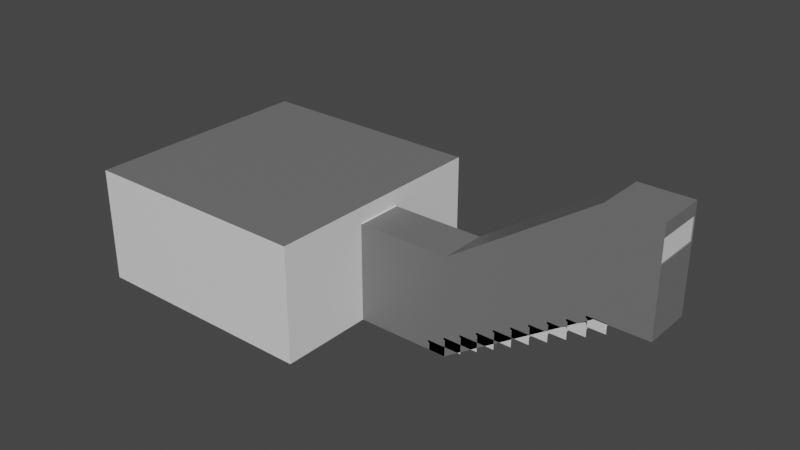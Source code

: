 # Source: Room.blend  (saved by Blender 2.92.15; exported with 4.5.12 LTS)
import bpy
from mathutils import Matrix  # noqa: F401  (used for matrix-valued properties, if any)

bpy.ops.wm.read_factory_settings(use_empty=True)
scene = bpy.context.scene
scene.name = 'Scene'

# ---- collections
col_collection = bpy.data.collections.new('Collection'); scene.collection.children.link(col_collection)

# ---- materials (node trees are filled in below, after node groups)
mat_wall = bpy.data.materials.new('Wall')
mat_wall.alpha_threshold = 0.0
mat_wall.use_transparent_shadow = False
mat_wall.line_color = (0.0, 0.0, 0.0, 1.0)
mat_floor = bpy.data.materials.new('Floor')
mat_floor.use_transparent_shadow = False
mat_ceiling = bpy.data.materials.new('Ceiling')
mat_ceiling.use_transparent_shadow = False
mat_window = bpy.data.materials.new('Window')
mat_window.use_transparent_shadow = False
mat_door_material = bpy.data.materials.new('Door_material')
mat_door_material.use_transparent_shadow = False
mat_handle_material = bpy.data.materials.new('Handle_material')
mat_handle_material.use_transparent_shadow = False
mat_handle_material.diffuse_color = (0.578, 0.555, 0.736, 1.0)
mat_stairs_material = bpy.data.materials.new('Stairs_material')
mat_stairs_material.use_transparent_shadow = False

# ---- material node trees
mat_wall.use_nodes = True; mat_wall.node_tree.nodes.clear()
_N = mat_wall.node_tree.nodes; _L = mat_wall.node_tree.links
n0 = _N.new('ShaderNodeOutputMaterial'); n0.name = 'Material Output'; n0.location = (300, 300)
n1 = _N.new('ShaderNodeBsdfPrincipled'); n1.name = 'Principled BSDF'; n1.location = (10, 300)
n1.distribution = 'GGX'
n1.subsurface_method = 'BURLEY'
n1.inputs[2].default_value = 0.4
n1.inputs[3].default_value = 1.45
n1.inputs[27].default_value = (0.0, 0.0, 0.0, 1.0)
n1.inputs[28].default_value = 1.0
_L.new(n1.outputs[0], n0.inputs[0])
n0.is_active_output = True
mat_floor.use_nodes = True; mat_floor.node_tree.nodes.clear()
_N = mat_floor.node_tree.nodes; _L = mat_floor.node_tree.links
n0 = _N.new('ShaderNodeBsdfPrincipled'); n0.name = 'Principled BSDF'; n0.location = (10, 300)
n0.distribution = 'GGX'
n0.subsurface_method = 'BURLEY'
n0.inputs[0].default_value = (0.1571, 0.03975, 0.01571, 1.0)
n0.inputs[3].default_value = 1.45
n0.inputs[27].default_value = (0.0, 0.0, 0.0, 1.0)
n0.inputs[28].default_value = 1.0
n1 = _N.new('ShaderNodeOutputMaterial'); n1.name = 'Material Output'; n1.location = (300, 300)
_L.new(n0.outputs[0], n1.inputs[0])
n1.is_active_output = True
mat_ceiling.use_nodes = True; mat_ceiling.node_tree.nodes.clear()
_N = mat_ceiling.node_tree.nodes; _L = mat_ceiling.node_tree.links
n0 = _N.new('ShaderNodeBsdfPrincipled'); n0.name = 'Principled BSDF'; n0.location = (10, 300)
n0.distribution = 'GGX'
n0.subsurface_method = 'BURLEY'
n0.inputs[0].default_value = (0.1697, 0.1697, 0.1697, 1.0)
n0.inputs[3].default_value = 1.45
n0.inputs[27].default_value = (0.0, 0.0, 0.0, 1.0)
n0.inputs[28].default_value = 1.0
n1 = _N.new('ShaderNodeOutputMaterial'); n1.name = 'Material Output'; n1.location = (300, 300)
_L.new(n0.outputs[0], n1.inputs[0])
n1.is_active_output = True
mat_window.use_nodes = True; mat_window.node_tree.nodes.clear()
_N = mat_window.node_tree.nodes; _L = mat_window.node_tree.links
n0 = _N.new('ShaderNodeBsdfPrincipled'); n0.name = 'Principled BSDF'; n0.location = (10, 300)
n0.distribution = 'GGX'
n0.subsurface_method = 'BURLEY'
n0.inputs[3].default_value = 1.45
n0.inputs[27].default_value = (0.0, 0.0, 0.0, 1.0)
n0.inputs[28].default_value = 1.0
n1 = _N.new('ShaderNodeOutputMaterial'); n1.name = 'Material Output'; n1.location = (300, 300)
_L.new(n0.outputs[0], n1.inputs[0])
n1.is_active_output = True
mat_door_material.use_nodes = True; mat_door_material.node_tree.nodes.clear()
_N = mat_door_material.node_tree.nodes; _L = mat_door_material.node_tree.links
n0 = _N.new('ShaderNodeBsdfPrincipled'); n0.name = 'Principled BSDF'; n0.location = (10, 300)
n0.distribution = 'GGX'
n0.subsurface_method = 'BURLEY'
n0.inputs[3].default_value = 1.45
n0.inputs[27].default_value = (0.0, 0.0, 0.0, 1.0)
n0.inputs[28].default_value = 1.0
n1 = _N.new('ShaderNodeOutputMaterial'); n1.name = 'Material Output'; n1.location = (1100, 160)
n2 = _N.new('ShaderNodeBsdfDiffuse'); n2.name = 'Diffuse BSDF'; n2.location = (200, 320)
n3 = _N.new('ShaderNodeBsdfAnisotropic'); n3.name = 'Glossy_0'; n3.location = (200, 0)
n3.distribution = 'GGX'
n4 = _N.new('ShaderNodeMixShader'); n4.name = 'Mix_0'; n4.location = (500, 160)
n4.inputs[0].default_value = 0.1
_L.new(n2.outputs[0], n4.inputs[1])
_L.new(n3.outputs[0], n4.inputs[2])
_L.new(n4.outputs[0], n1.inputs[0])
n1.is_active_output = True
mat_handle_material.use_nodes = True; mat_handle_material.node_tree.nodes.clear()
_N = mat_handle_material.node_tree.nodes; _L = mat_handle_material.node_tree.links
n0 = _N.new('ShaderNodeBsdfPrincipled'); n0.name = 'Principled BSDF'; n0.location = (10, 300)
n0.distribution = 'GGX'
n0.subsurface_method = 'BURLEY'
n0.inputs[3].default_value = 1.45
n0.inputs[27].default_value = (0.0, 0.0, 0.0, 1.0)
n0.inputs[28].default_value = 1.0
n1 = _N.new('ShaderNodeBsdfAnisotropic'); n1.name = 'Glossy_0'; n1.location = (700, 160)
n1.distribution = 'GGX'
n1.inputs[1].default_value = 0.2
_L.new(n1.outputs[0], n1.inputs[0])
mat_stairs_material.use_nodes = True; mat_stairs_material.node_tree.nodes.clear()
_N = mat_stairs_material.node_tree.nodes; _L = mat_stairs_material.node_tree.links
n0 = _N.new('ShaderNodeBsdfPrincipled'); n0.name = 'Principled BSDF'; n0.location = (10, 300)
n0.distribution = 'GGX'
n0.subsurface_method = 'BURLEY'
n0.inputs[3].default_value = 1.45
n0.inputs[27].default_value = (0.0, 0.0, 0.0, 1.0)
n0.inputs[28].default_value = 1.0
n1 = _N.new('ShaderNodeOutputMaterial'); n1.name = 'Material Output'; n1.location = (1100, 160)
n2 = _N.new('ShaderNodeBsdfDiffuse'); n2.name = 'Diffuse BSDF'; n2.location = (200, 320)
n3 = _N.new('ShaderNodeBsdfAnisotropic'); n3.name = 'Glossy_0'; n3.location = (200, 0)
n3.distribution = 'GGX'
n4 = _N.new('ShaderNodeMixShader'); n4.name = 'Mix_0'; n4.location = (500, 160)
n4.inputs[0].default_value = 0.1
_L.new(n2.outputs[0], n4.inputs[1])
_L.new(n3.outputs[0], n4.inputs[2])
_L.new(n4.outputs[0], n1.inputs[0])
n1.is_active_output = True

# ---- world
world_world = bpy.data.worlds.new('World'); scene.world = world_world
world_world.use_nodes = True; world_world.node_tree.nodes.clear()
_N = world_world.node_tree.nodes; _L = world_world.node_tree.links
n0 = _N.new('ShaderNodeOutputWorld'); n0.name = 'World Output'; n0.location = (300, 300)
n1 = _N.new('ShaderNodeBackground'); n1.name = 'Background'; n1.location = (10, 300)
n1.inputs[0].default_value = (0.05088, 0.05088, 0.05088, 1.0)
_L.new(n1.outputs[0], n0.inputs[0])
n0.is_active_output = True
world_world.color = (0.05088, 0.05088, 0.05088)
world_world.use_sun_shadow = False
world_world.sun_shadow_jitter_overblur = 0.0

# ---- meshes
me_cube = bpy.data.meshes.new('Cube')
me_cube.from_pydata([(2.5, 2.5, 2.441), (2.5, 2.5, 0.0028), (2.5, -2.5, 2.441), (2.5, -2.5, 0.0028), (-2.5, 2.5, 2.441), (-2.5, 2.5, 0.0028), (-2.5, -2.5, 2.441), (-2.5, -2.5, 0.0028), (-2.5, 0.625, 0.0028), (-2.5, -0.625, 0.0028), (2.5, 0.5, 2.441), (2.5, -0.5, 2.441), (-2.5, -0.625, 2.441), (-2.5, 0.625, 2.441), (2.5, -0.5, 0.0028), (2.5, 0.5, 0.0028), (2.5, 2.5, 2.096), (-2.5, -2.5, 2.096), (2.5, -2.5, 2.096), (-2.5, 2.5, 2.096), (2.5, 0.5, 2.096), (2.5, -0.5, 2.096), (-2.5, -0.625, 2.096), (-2.5, 0.625, 2.096), (4.5, -0.5, 0.0028), (4.5, 0.5, 0.0028), (4.5, 0.5, 2.096), (4.5, -0.5, 2.096), (7.5, -0.5, 2.003), (7.5, 0.5, 2.003), (7.5, 0.5, 4.096), (7.5, -0.5, 4.096), (8.5, -0.5, 2.003), (8.5, 0.5, 2.003), (8.5, 0.5, 4.096), (8.5, -0.5, 4.096), (8.5, 0.5, 3.835), (8.5, -0.5, 3.835), (8.5, 0.5, 3.377), (8.5, -0.5, 3.377), (8.55, -0.5, 2.003), (8.55, 0.5, 2.003), (8.55, 0.5, 3.835), (8.55, 0.5, 4.096), (8.55, -0.5, 3.835), (8.55, -0.5, 4.096), (8.55, 0.5, 3.377), (8.55, -0.5, 3.377), (8.525, 0.5, 2.003), (8.525, 0.5, 3.377), (8.525, -0.5, 2.003), (8.525, -0.5, 3.377), (8.525, -0.5, 3.835), (8.525, 0.5, 3.835), (8.525, 0.5, 4.096), (8.525, -0.5, 4.096)], [], [(11, 2, 6, 12), (18, 17, 6, 2), (23, 19, 4, 13), (9, 7, 3, 14), (21, 18, 2, 11), (19, 16, 0, 4), (16, 20, 10, 0), (20, 21, 11, 10), (5, 8, 15, 1), (8, 9, 14, 15), (17, 22, 12, 6), (22, 23, 13, 12), (0, 10, 13, 4), (10, 11, 12, 13), (9, 8, 23, 22), (7, 9, 22, 17), (21, 20, 26, 27), (1, 15, 20, 16), (5, 1, 16, 19), (14, 3, 18, 21), (8, 5, 19, 23), (3, 7, 17, 18), (24, 27, 31, 28), (20, 15, 25, 26), (15, 14, 24, 25), (14, 21, 27, 24), (35, 37, 39), (25, 24, 28, 29), (27, 26, 30, 31), (26, 25, 29, 30), (54, 53, 42, 43), (29, 28, 32, 33), (31, 30, 34, 35), (35, 39, 32, 28, 31), (29, 33, 38, 36, 34, 30), (53, 42, 44, 52), (42, 44, 45, 43), (41, 40, 47, 46), (49, 48, 41, 46), (52, 55, 45, 44), (48, 50, 40, 41), (51, 47, 46, 49), (50, 51, 47, 40), (55, 54, 43, 45), (32, 39, 51, 50), (39, 51, 49, 38), (33, 32, 50, 48), (38, 33, 48, 49), (35, 34, 54, 55), (37, 35, 55, 52), (36, 53, 52, 37), (34, 36, 53, 54), (53, 49, 51, 52), (38, 49, 53, 36), (39, 37, 52, 51), (39, 38, 33, 32), (37, 35, 34, 36), (51, 52, 44, 47), (42, 53, 49, 46)])
me_cube.polygons.foreach_set('material_index', [2, 0, 0, 1, 0, 0, 0, 0, 1, 1, 0, 0, 2, 2, 0, 0, 2, 0, 0, 0, 0, 0, 2, 2, 2, 2, 2, 2, 2, 2, 2, 2, 2, 2, 2, 2, 2, 2, 2, 2, 2, 2, 2, 2, 2, 2, 2, 2, 2, 2, 2, 2, 3, 2, 2, 2, 2, 2, 2])
_uv = me_cube.uv_layers.new(name='UVMap')
_uv.uv.foreach_set('vector', [0.1342, 0.3315, 0.002707, 0.3315, 0.002707, 0.002707, 0.126, 0.002707, 0.6658, 0.5281, 0.3369, 0.5281, 0.3369, 0.5054, 0.6658, 0.5054, 0.8761, 0.7273, 0.9994, 0.7273, 0.9994, 0.75, 0.8761, 0.75, 0.002707, 0.4602, 0.002707, 0.3369, 0.3315, 0.3369, 0.3315, 0.4685, 0.2, 0.8088, 0.3315, 0.8088, 0.3315, 0.8315, 0.2, 0.8315, 0.3315, 0.8596, 0.002707, 0.8596, 0.002707, 0.8369, 0.3315, 0.8369, 0.002707, 0.8088, 0.1342, 0.8088, 0.1342, 0.8315, 0.002707, 0.8315, 0.1342, 0.8088, 0.2, 0.8088, 0.2, 0.8315, 0.1342, 0.8315, 0.002707, 0.6658, 0.002707, 0.5424, 0.3315, 0.5342, 0.3315, 0.6658, 0.002707, 0.5424, 0.002707, 0.4602, 0.3315, 0.4685, 0.3315, 0.5342, 0.6706, 0.7273, 0.7939, 0.7273, 0.7939, 0.75, 0.6706, 0.75, 0.7939, 0.7273, 0.8761, 0.7273, 0.8761, 0.75, 0.7939, 0.75, 0.3315, 0.3315, 0.2, 0.3315, 0.2082, 0.002707, 0.3315, 0.002707, 0.2, 0.3315, 0.1342, 0.3315, 0.126, 0.002707, 0.2082, 0.002707, 0.7939, 0.5896, 0.8761, 0.5896, 0.8761, 0.7273, 0.7939, 0.7273, 0.6706, 0.5896, 0.7939, 0.5896, 0.7939, 0.7273, 0.6706, 0.7273, 0.7669, 0.4576, 0.7011, 0.4576, 0.7011, 0.3261, 0.7669, 0.3261, 0.002707, 0.6712, 0.1342, 0.6712, 0.1342, 0.8088, 0.002707, 0.8088, 0.3315, 0.9973, 0.002707, 0.9973, 0.002707, 0.8596, 0.3315, 0.8596, 0.2, 0.6712, 0.3315, 0.6712, 0.3315, 0.8088, 0.2, 0.8088, 0.8761, 0.5896, 0.9994, 0.5896, 0.9994, 0.7273, 0.8761, 0.7273, 0.6658, 0.6658, 0.3369, 0.6658, 0.3369, 0.5281, 0.6658, 0.5281, 0.519, 0.1248, 0.6469, 0.176, 0.6957, 0.408, 0.5679, 0.3569, 0.5136, 0.4179, 0.3858, 0.469, 0.3369, 0.3469, 0.4648, 0.2958, 0.8381, 0.4404, 0.7723, 0.4404, 0.7723, 0.3089, 0.8381, 0.3089, 0.5679, 0.002707, 0.6957, 0.05384, 0.6469, 0.176, 0.519, 0.1248, 0.6713, 0.469, 0.6553, 0.4627, 0.6273, 0.4515, 0.8381, 0.3089, 0.7723, 0.3089, 0.7723, 0.07176, 0.8381, 0.07176, 0.7669, 0.3261, 0.7011, 0.3261, 0.7011, 0.08897, 0.7669, 0.08897, 0.4648, 0.2958, 0.3369, 0.3469, 0.3858, 0.1149, 0.5136, 0.06377, 0.4081, 0.4761, 0.4253, 0.4761, 0.4253, 0.4777, 0.4081, 0.4777, 0.8381, 0.07176, 0.7723, 0.07176, 0.7723, 0.005995, 0.8381, 0.005995, 0.7669, 0.08897, 0.7011, 0.08897, 0.7011, 0.02321, 0.7669, 0.02321, 0.6713, 0.469, 0.6273, 0.4515, 0.5435, 0.4179, 0.5679, 0.3569, 0.6957, 0.408, 0.3858, 0.1149, 0.3614, 0.05384, 0.4453, 0.02028, 0.4732, 0.009098, 0.4892, 0.002707, 0.5136, 0.06377, 0.54, 0.7369, 0.5416, 0.7369, 0.5416, 0.6712, 0.54, 0.6712, 0.7011, 0.002707, 0.7669, 0.002707, 0.7669, 0.01992, 0.7011, 0.01992, 0.6658, 0.7615, 0.6, 0.7615, 0.6, 0.6712, 0.6658, 0.6712, 0.5487, 0.7615, 0.5487, 0.6712, 0.5503, 0.6712, 0.5503, 0.7615, 0.4479, 0.4761, 0.4307, 0.4761, 0.4307, 0.4745, 0.4479, 0.4745, 0.8381, 0.004351, 0.7723, 0.004351, 0.7723, 0.002707, 0.8381, 0.002707, 0.3369, 0.4745, 0.3369, 0.4761, 0.4027, 0.4761, 0.4027, 0.4745, 0.5574, 0.7615, 0.5574, 0.6712, 0.559, 0.6712, 0.559, 0.7615, 0.7669, 0.02156, 0.7011, 0.02156, 0.7011, 0.01992, 0.7669, 0.01992, 0.5558, 0.7615, 0.5558, 0.6712, 0.5574, 0.6712, 0.5574, 0.7615, 0.5346, 0.6712, 0.5329, 0.6712, 0.5329, 0.7369, 0.5346, 0.7369, 0.8381, 0.005995, 0.7723, 0.005995, 0.7723, 0.004351, 0.8381, 0.004351, 0.5471, 0.7615, 0.5471, 0.6712, 0.5487, 0.6712, 0.5487, 0.7615, 0.7669, 0.02321, 0.7011, 0.02321, 0.7011, 0.02156, 0.7669, 0.02156, 0.4479, 0.4777, 0.4307, 0.4777, 0.4307, 0.4761, 0.4479, 0.4761, 0.5259, 0.7369, 0.5275, 0.7369, 0.5275, 0.6712, 0.5259, 0.6712, 0.4081, 0.4745, 0.4253, 0.4745, 0.4253, 0.4761, 0.4081, 0.4761, 0.5645, 0.7386, 0.5946, 0.7386, 0.5946, 0.6728, 0.5645, 0.6728, 0.5946, 0.7402, 0.5946, 0.7386, 0.5645, 0.7386, 0.5645, 0.7402, 0.5946, 0.6712, 0.5645, 0.6712, 0.5645, 0.6728, 0.5946, 0.6728, 0.0, 0.0, 0.0, 0.0, 0.0, 0.0, 0.0, 0.0, 0.0, 0.0, 0.0, 0.0, 0.0, 0.0, 0.0, 0.0, 0.0, 0.0, 0.0, 0.0, 0.0, 0.0, 0.0, 0.0, 0.0, 0.0, 0.0, 0.0, 0.0, 0.0, 0.0, 0.0])
me_cube.materials.append(mat_wall)
me_cube.materials.append(mat_floor)
me_cube.materials.append(mat_ceiling)
me_cube.materials.append(mat_window)
me_cube.use_remesh_preserve_volume = False
me_cube.use_remesh_preserve_attributes = False
me_cube.use_mirror_vertex_groups = False
me_cube.update()
me_doorfrane = bpy.data.meshes.new('DoorFrane')
me_doorfrane.from_pydata([(-0.5, -0.02667, 0.0), (-0.5, 0.05333, 0.0), (-0.42, 0.05333, 0.0), (-0.5, -0.02667, 2.1), (-0.5, 0.05333, 2.1), (0.5, 0.05333, 2.1), (0.5, -0.02667, 2.1), (0.42, -0.02667, 2.02), (-0.42, 0.05333, 2.02), (0.42, -0.02667, 0.0), (0.5, -0.02667, 0.0), (0.5, 0.05333, 0.0), (0.42, 0.01333, 2.02), (-0.42, 0.01333, 2.02), (-0.42, 0.01333, 0.0), (-0.4, 0.01333, 2.02), (-0.4, 0.01333, 0.0), (-0.4, 0.05333, 2.02), (-0.4, 0.05333, 0.0), (0.42, 0.01333, 0.0), (-0.42, -0.02667, 2.02), (-0.42, -0.02667, 0.0), (0.42, 0.05333, 2.02), (0.42, 0.05333, 0.0), (0.4, 0.05333, 0.0), (0.4, 0.01333, 0.0), (0.4, 0.05333, 2.02), (0.4, 0.01333, 2.0), (0.4, 0.01333, 2.02), (-0.4, 0.05333, 2.0), (-0.4, 0.01333, 2.0), (0.4, 0.05333, 2.0)], [], [(3, 4, 1, 0), (7, 12, 19, 9), (4, 3, 6, 5), (10, 11, 5, 6), (13, 20, 21, 14), (17, 15, 16, 18), (11, 23, 22, 5), (20, 13, 12, 7), (20, 3, 0, 21), (9, 10, 6, 7), (13, 14, 16, 15), (4, 8, 2, 1), (29, 31, 27, 30), (7, 6, 3, 20), (8, 4, 5, 22), (14, 2, 18, 16), (17, 18, 2, 8), (28, 25, 19, 12), (28, 26, 24, 25), (25, 24, 23, 19), (22, 23, 24, 26), (29, 17, 26, 31), (15, 30, 27, 28), (8, 22, 26)])
me_doorfrane.materials.append(mat_door_material)
me_doorfrane.use_remesh_fix_poles = True
me_doorfrane.use_remesh_preserve_attributes = False
me_doorfrane.use_mirror_vertex_groups = False
me_doorfrane.update()
me_door = bpy.data.meshes.new('Door')
me_door.from_pydata([(-0.836, 0.0, -1.046), (-0.836, 0.034, -1.046), (0.0, 0.034, -1.046), (0.0, 0.0, -1.046), (-0.836, 0.0, 0.964), (-0.836, 0.034, 0.964), (0.0, 0.034, 0.964), (0.0, 0.0, 0.964)], [], [(4, 5, 1, 0), (5, 6, 2, 1), (6, 7, 3, 2), (7, 4, 0, 3), (0, 1, 2, 3), (7, 6, 5, 4)])
me_door.materials.append(mat_door_material)
me_door.use_remesh_fix_poles = True
me_door.use_remesh_preserve_attributes = False
me_door.use_mirror_vertex_groups = False
me_door.update()
me_handle_front = bpy.data.meshes.new('Handle_Front')
me_handle_front.from_pydata([(-0.03019, -0.002781, -0.03282), (-0.04255, -0.002942, -0.01332), (-0.0435, -0.003072, 0.009742), (-0.03279, -0.003135, 0.03019), (-0.01329, -0.003114, 0.04254), (0.009772, -0.003016, 0.04349), (0.03022, -0.002866, 0.03279), (0.04257, -0.002704, 0.01329), (0.04352, -0.002575, -0.009773), (0.03281, -0.002512, -0.03022), (0.01332, -0.002532, -0.04257), (-0.009746, -0.00263, -0.04352), (-0.02902, -0.01959, -0.03172), (-0.04093, -0.01974, -0.01293), (-0.04184, -0.01987, 0.009297), (-0.03152, -0.01993, 0.029), (-0.01273, -0.01991, 0.04091), (0.009494, -0.01982, 0.04183), (0.0292, -0.01967, 0.03151), (0.04111, -0.01952, 0.01272), (0.04202, -0.01939, -0.009511), (0.0317, -0.01933, -0.02922), (0.01291, -0.01935, -0.04112), (-0.009317, -0.01944, -0.04204), (1.283e-05, -0.002823, -1.534e-05), (-0.01446, -0.01961, -0.01591), (-0.02041, -0.01969, -0.006515), (-0.02087, -0.01975, 0.004593), (-0.01571, -0.01978, 0.01444), (-0.006319, -0.01977, 0.02039), (0.004789, -0.01973, 0.02085), (0.01464, -0.01965, 0.01569), (0.02059, -0.01958, 0.006302), (0.02105, -0.01951, -0.004807), (0.01589, -0.01948, -0.01466), (0.006496, -0.01949, -0.02061), (-0.004612, -0.01954, -0.02106), (-0.01441, -0.0315, -0.01597), (-0.02036, -0.03158, -0.00658), (-0.02082, -0.03164, 0.004529), (-0.01566, -0.03167, 0.01438), (-0.006266, -0.03166, 0.02033), (0.004842, -0.03161, 0.02079), (0.01469, -0.03154, 0.01563), (0.02064, -0.03146, 0.006237), (0.0211, -0.0314, -0.004871), (0.01594, -0.03137, -0.01472), (0.00655, -0.03138, -0.02067), (-0.004559, -0.03143, -0.02113), (-0.01446, -0.02062, -0.01591), (-0.02041, -0.0207, -0.00652), (-0.02086, -0.02076, 0.004588), (-0.01571, -0.02079, 0.01444), (-0.006315, -0.02078, 0.02039), (0.004794, -0.02074, 0.02085), (0.01464, -0.02066, 0.01569), (0.02059, -0.02059, 0.006296), (0.02105, -0.02052, -0.004812), (0.01589, -0.02049, -0.01466), (0.006501, -0.0205, -0.02061), (-0.004608, -0.02055, -0.02107), (-0.01216, -0.0315, -0.01353), (-0.01719, -0.03157, -0.00559), (-0.01758, -0.03162, 0.003803), (-0.01322, -0.03165, 0.01213), (-0.005277, -0.03164, 0.01716), (0.004117, -0.0316, 0.01755), (0.01245, -0.03154, 0.01319), (0.01748, -0.03147, 0.005248), (0.01786, -0.03142, -0.004146), (0.0135, -0.03139, -0.01247), (0.00556, -0.0314, -0.01751), (-0.003833, -0.03144, -0.01789), (-0.01852, -0.009612, -0.005855), (-0.01313, -0.009541, -0.01436), (-0.01894, -0.009668, 0.004205), (-0.01426, -0.009696, 0.01312), (-0.00576, -0.009687, 0.01851), (0.0043, -0.009644, 0.01893), (0.01322, -0.009578, 0.01426), (0.01861, -0.009508, 0.005751), (0.01902, -0.009451, -0.004308), (0.01435, -0.009424, -0.01323), (0.005846, -0.009433, -0.01862), (-0.004214, -0.009476, -0.01903), (-0.01205, -0.02431, -0.01334), (-0.01702, -0.02438, -0.005488), (-0.01741, -0.02443, 0.003796), (-0.0131, -0.02445, 0.01203), (-0.005246, -0.02445, 0.017), (0.004038, -0.02441, 0.01738), (0.01227, -0.02435, 0.01307), (0.01724, -0.02428, 0.005224), (0.01763, -0.02423, -0.004061), (0.01331, -0.0242, -0.01229), (0.005465, -0.02421, -0.01727), (-0.003819, -0.02425, -0.01765), (-0.01189, -0.05946, -0.01353), (-0.01687, -0.05952, -0.005679), (-0.01725, -0.05958, 0.003605), (-0.01294, -0.0596, 0.01184), (-0.005088, -0.05959, 0.01681), (0.004196, -0.05955, 0.01719), (0.01243, -0.05949, 0.01288), (0.0174, -0.05943, 0.005033), (0.01778, -0.05938, -0.004252), (0.01347, -0.05935, -0.01248), (0.005623, -0.05936, -0.01746), (-0.003661, -0.0594, -0.01784), (-0.01184, -0.07237, -0.0136), (-0.01681, -0.07244, -0.00575), (-0.01719, -0.07249, 0.003535), (-0.01288, -0.07252, 0.01177), (-0.00503, -0.07251, 0.01674), (0.004254, -0.07247, 0.01712), (0.01249, -0.07241, 0.01281), (0.01746, -0.07234, 0.004962), (0.01784, -0.07229, -0.004322), (0.01353, -0.07227, -0.01255), (0.005681, -0.07227, -0.01753), (-0.003603, -0.07231, -0.01791), (0.1257, -0.06936, -0.006631), (0.1269, -0.06874, -0.003521), (0.1274, -0.0684, 0.001802), (0.1271, -0.06844, 0.007911), (0.1262, -0.06884, 0.01317), (0.1248, -0.06949, 0.01617), (0.1242, -0.06165, -0.006511), (0.1253, -0.06103, -0.003401), (0.1259, -0.06069, 0.001922), (0.1256, -0.06073, 0.008031), (0.1246, -0.06113, 0.01329), (0.1232, -0.06178, 0.01629), (0.1369, -0.01982, -0.0064), (0.1345, -0.01899, -0.006496), (0.1377, -0.01831, -0.003302), (0.1379, -0.01746, 0.002013), (0.1377, -0.01749, 0.008122), (0.137, -0.0184, 0.01339), (0.136, -0.01995, 0.0164), (0.1336, -0.01912, 0.0163), (0.1352, -0.01748, -0.003398), (0.1355, -0.01662, 0.001918), (0.1352, -0.01666, 0.008026), (0.1345, -0.01757, 0.01329), (0.0003253, -0.07239, -0.0003937)], [], [(24, 0, 1), (24, 1, 2), (24, 2, 3), (24, 3, 4), (24, 4, 5), (24, 5, 6), (24, 6, 7), (24, 7, 8), (24, 8, 9), (24, 9, 10), (24, 10, 11), (11, 0, 24), (0, 12, 13, 1), (1, 13, 14, 2), (2, 14, 15, 3), (3, 15, 16, 4), (4, 16, 17, 5), (5, 17, 18, 6), (6, 18, 19, 7), (7, 19, 20, 8), (8, 20, 21, 9), (9, 21, 22, 10), (10, 22, 23, 11), (12, 0, 11, 23), (13, 12, 25, 26), (14, 13, 26, 27), (15, 14, 27, 28), (16, 15, 28, 29), (17, 16, 29, 30), (18, 17, 30, 31), (19, 18, 31, 32), (20, 19, 32, 33), (21, 20, 33, 34), (22, 21, 34, 35), (23, 22, 35, 36), (12, 23, 36, 25), (25, 49, 50, 26), (49, 37, 38, 50), (26, 50, 51, 27), (50, 38, 39, 51), (27, 51, 52, 28), (51, 39, 40, 52), (28, 52, 53, 29), (52, 40, 41, 53), (29, 53, 54, 30), (53, 41, 42, 54), (30, 54, 55, 31), (54, 42, 43, 55), (31, 55, 56, 32), (55, 43, 44, 56), (32, 56, 57, 33), (56, 44, 45, 57), (33, 57, 58, 34), (57, 45, 46, 58), (34, 58, 59, 35), (58, 46, 47, 59), (35, 59, 60, 36), (59, 47, 48, 60), (36, 60, 49, 25), (60, 48, 37, 49), (38, 37, 61, 62), (39, 38, 62, 63), (40, 39, 63, 64), (41, 40, 64, 65), (42, 41, 65, 66), (43, 42, 66, 67), (44, 43, 67, 68), (45, 44, 68, 69), (46, 45, 69, 70), (47, 46, 70, 71), (48, 47, 71, 72), (37, 48, 72, 61), (62, 61, 74, 73), (63, 62, 73, 75), (64, 63, 75, 76), (65, 64, 76, 77), (66, 65, 77, 78), (67, 66, 78, 79), (68, 67, 79, 80), (69, 68, 80, 81), (70, 69, 81, 82), (71, 70, 82, 83), (72, 71, 83, 84), (61, 72, 84, 74), (86, 85, 97, 98), (87, 86, 98, 99), (88, 87, 99, 100), (89, 88, 100, 101), (90, 89, 101, 102), (91, 90, 102, 103), (92, 91, 103, 104), (93, 92, 104, 105), (94, 93, 105, 106), (95, 94, 106, 107), (96, 95, 107, 108), (97, 85, 96, 108), (98, 97, 109, 110), (99, 98, 110, 111), (100, 99, 111, 112), (101, 100, 112, 113), (102, 101, 113, 114), (108, 107, 119, 120), (108, 120, 109, 97), (119, 107, 127, 121), (118, 119, 121, 122), (117, 118, 122, 123), (116, 117, 123, 124), (115, 116, 124, 125), (114, 115, 125, 126), (102, 114, 126, 132), (107, 106, 128, 127), (106, 105, 129, 128), (105, 104, 130, 129), (104, 103, 131, 130), (103, 102, 132, 131), (121, 127, 134, 133), (122, 121, 133, 135), (123, 122, 135, 136), (124, 123, 136, 137), (125, 124, 137, 138), (126, 125, 138, 139), (132, 126, 139, 140), (127, 128, 141, 134), (128, 129, 142, 141), (129, 130, 143, 142), (130, 131, 144, 143), (131, 132, 140, 144), (138, 144, 140, 139), (137, 143, 144, 138), (136, 142, 143, 137), (135, 141, 142, 136), (133, 134, 141, 135), (110, 109, 145), (111, 110, 145), (112, 111, 145), (113, 112, 145), (114, 113, 145), (115, 114, 145), (116, 115, 145), (117, 116, 145), (118, 117, 145), (119, 118, 145), (120, 119, 145), (109, 120, 145)])
me_handle_front.polygons.foreach_set('use_smooth', [True] * 144)
me_handle_front.materials.append(mat_handle_material)
me_handle_front.use_remesh_fix_poles = True
me_handle_front.use_remesh_preserve_attributes = False
me_handle_front.use_mirror_vertex_groups = False
me_handle_front.update()
me_handle_back = bpy.data.meshes.new('Handle_Back')
me_handle_back.from_pydata([(-0.03019, -0.002781, -0.03282), (-0.04255, -0.002942, -0.01332), (-0.0435, -0.003072, 0.009742), (-0.03279, -0.003135, 0.03019), (-0.01329, -0.003114, 0.04254), (0.009772, -0.003016, 0.04349), (0.03022, -0.002866, 0.03279), (0.04257, -0.002704, 0.01329), (0.04352, -0.002575, -0.009773), (0.03281, -0.002512, -0.03022), (0.01332, -0.002532, -0.04257), (-0.009746, -0.00263, -0.04352), (-0.02902, -0.01959, -0.03172), (-0.04093, -0.01974, -0.01293), (-0.04184, -0.01987, 0.009297), (-0.03152, -0.01993, 0.029), (-0.01273, -0.01991, 0.04091), (0.009494, -0.01982, 0.04183), (0.0292, -0.01967, 0.03151), (0.04111, -0.01952, 0.01272), (0.04202, -0.01939, -0.009511), (0.0317, -0.01933, -0.02922), (0.01291, -0.01935, -0.04112), (-0.009317, -0.01944, -0.04204), (1.283e-05, -0.002823, -1.534e-05), (-0.01446, -0.01961, -0.01591), (-0.02041, -0.01969, -0.006515), (-0.02087, -0.01975, 0.004593), (-0.01571, -0.01978, 0.01444), (-0.006319, -0.01977, 0.02039), (0.004789, -0.01973, 0.02085), (0.01464, -0.01965, 0.01569), (0.02059, -0.01958, 0.006302), (0.02105, -0.01951, -0.004807), (0.01589, -0.01948, -0.01466), (0.006496, -0.01949, -0.02061), (-0.004612, -0.01954, -0.02106), (-0.01441, -0.0315, -0.01597), (-0.02036, -0.03158, -0.00658), (-0.02082, -0.03164, 0.004529), (-0.01566, -0.03167, 0.01438), (-0.006266, -0.03166, 0.02033), (0.004842, -0.03161, 0.02079), (0.01469, -0.03154, 0.01563), (0.02064, -0.03146, 0.006237), (0.0211, -0.0314, -0.004871), (0.01594, -0.03137, -0.01472), (0.00655, -0.03138, -0.02067), (-0.004559, -0.03143, -0.02113), (-0.01446, -0.02062, -0.01591), (-0.02041, -0.0207, -0.00652), (-0.02086, -0.02076, 0.004588), (-0.01571, -0.02079, 0.01444), (-0.006315, -0.02078, 0.02039), (0.004794, -0.02074, 0.02085), (0.01464, -0.02066, 0.01569), (0.02059, -0.02059, 0.006296), (0.02105, -0.02052, -0.004812), (0.01589, -0.02049, -0.01466), (0.006501, -0.0205, -0.02061), (-0.004608, -0.02055, -0.02107), (-0.01216, -0.0315, -0.01353), (-0.01719, -0.03157, -0.00559), (-0.01758, -0.03162, 0.003803), (-0.01322, -0.03165, 0.01213), (-0.005277, -0.03164, 0.01716), (0.004117, -0.0316, 0.01755), (0.01245, -0.03154, 0.01319), (0.01748, -0.03147, 0.005248), (0.01786, -0.03142, -0.004146), (0.0135, -0.03139, -0.01247), (0.00556, -0.0314, -0.01751), (-0.003833, -0.03144, -0.01789), (-0.01852, -0.009612, -0.005855), (-0.01313, -0.009541, -0.01436), (-0.01894, -0.009668, 0.004205), (-0.01426, -0.009696, 0.01312), (-0.00576, -0.009687, 0.01851), (0.0043, -0.009644, 0.01893), (0.01322, -0.009578, 0.01426), (0.01861, -0.009508, 0.005751), (0.01902, -0.009451, -0.004308), (0.01435, -0.009424, -0.01323), (0.005846, -0.009433, -0.01862), (-0.004214, -0.009476, -0.01903), (-0.01205, -0.02431, -0.01334), (-0.01702, -0.02438, -0.005488), (-0.01741, -0.02443, 0.003796), (-0.0131, -0.02445, 0.01203), (-0.005246, -0.02445, 0.017), (0.004038, -0.02441, 0.01738), (0.01227, -0.02435, 0.01307), (0.01724, -0.02428, 0.005224), (0.01763, -0.02423, -0.004061), (0.01331, -0.0242, -0.01229), (0.005465, -0.02421, -0.01727), (-0.003819, -0.02425, -0.01765), (-0.01189, -0.05946, -0.01353), (-0.01687, -0.05952, -0.005679), (-0.01725, -0.05958, 0.003605), (-0.01294, -0.0596, 0.01184), (-0.005088, -0.05959, 0.01681), (0.004196, -0.05955, 0.01719), (0.01243, -0.05949, 0.01288), (0.0174, -0.05943, 0.005033), (0.01778, -0.05938, -0.004252), (0.01347, -0.05935, -0.01248), (0.005623, -0.05936, -0.01746), (-0.003661, -0.0594, -0.01784), (-0.01184, -0.07237, -0.0136), (-0.01681, -0.07244, -0.00575), (-0.01719, -0.07249, 0.003535), (-0.01288, -0.07252, 0.01177), (-0.00503, -0.07251, 0.01674), (0.004254, -0.07247, 0.01712), (0.01249, -0.07241, 0.01281), (0.01746, -0.07234, 0.004962), (0.01784, -0.07229, -0.004322), (0.01353, -0.07227, -0.01255), (0.005681, -0.07227, -0.01753), (-0.003603, -0.07231, -0.01791), (0.1257, -0.06936, -0.006631), (0.1269, -0.06874, -0.003521), (0.1274, -0.0684, 0.001802), (0.1271, -0.06844, 0.007911), (0.1262, -0.06884, 0.01317), (0.1248, -0.06949, 0.01617), (0.1242, -0.06165, -0.006511), (0.1253, -0.06103, -0.003401), (0.1259, -0.06069, 0.001922), (0.1256, -0.06073, 0.008031), (0.1246, -0.06113, 0.01329), (0.1232, -0.06178, 0.01629), (0.1369, -0.01982, -0.0064), (0.1345, -0.01899, -0.006496), (0.1377, -0.01831, -0.003302), (0.1379, -0.01746, 0.002013), (0.1377, -0.01749, 0.008122), (0.137, -0.0184, 0.01339), (0.136, -0.01995, 0.0164), (0.1336, -0.01912, 0.0163), (0.1352, -0.01748, -0.003398), (0.1355, -0.01662, 0.001918), (0.1352, -0.01666, 0.008026), (0.1345, -0.01757, 0.01329), (0.0003253, -0.07239, -0.0003937)], [], [(24, 0, 1), (24, 1, 2), (24, 2, 3), (24, 3, 4), (24, 4, 5), (24, 5, 6), (24, 6, 7), (24, 7, 8), (24, 8, 9), (24, 9, 10), (24, 10, 11), (11, 0, 24), (0, 12, 13, 1), (1, 13, 14, 2), (2, 14, 15, 3), (3, 15, 16, 4), (4, 16, 17, 5), (5, 17, 18, 6), (6, 18, 19, 7), (7, 19, 20, 8), (8, 20, 21, 9), (9, 21, 22, 10), (10, 22, 23, 11), (12, 0, 11, 23), (13, 12, 25, 26), (14, 13, 26, 27), (15, 14, 27, 28), (16, 15, 28, 29), (17, 16, 29, 30), (18, 17, 30, 31), (19, 18, 31, 32), (20, 19, 32, 33), (21, 20, 33, 34), (22, 21, 34, 35), (23, 22, 35, 36), (12, 23, 36, 25), (25, 49, 50, 26), (49, 37, 38, 50), (26, 50, 51, 27), (50, 38, 39, 51), (27, 51, 52, 28), (51, 39, 40, 52), (28, 52, 53, 29), (52, 40, 41, 53), (29, 53, 54, 30), (53, 41, 42, 54), (30, 54, 55, 31), (54, 42, 43, 55), (31, 55, 56, 32), (55, 43, 44, 56), (32, 56, 57, 33), (56, 44, 45, 57), (33, 57, 58, 34), (57, 45, 46, 58), (34, 58, 59, 35), (58, 46, 47, 59), (35, 59, 60, 36), (59, 47, 48, 60), (36, 60, 49, 25), (60, 48, 37, 49), (38, 37, 61, 62), (39, 38, 62, 63), (40, 39, 63, 64), (41, 40, 64, 65), (42, 41, 65, 66), (43, 42, 66, 67), (44, 43, 67, 68), (45, 44, 68, 69), (46, 45, 69, 70), (47, 46, 70, 71), (48, 47, 71, 72), (37, 48, 72, 61), (62, 61, 74, 73), (63, 62, 73, 75), (64, 63, 75, 76), (65, 64, 76, 77), (66, 65, 77, 78), (67, 66, 78, 79), (68, 67, 79, 80), (69, 68, 80, 81), (70, 69, 81, 82), (71, 70, 82, 83), (72, 71, 83, 84), (61, 72, 84, 74), (86, 85, 97, 98), (87, 86, 98, 99), (88, 87, 99, 100), (89, 88, 100, 101), (90, 89, 101, 102), (91, 90, 102, 103), (92, 91, 103, 104), (93, 92, 104, 105), (94, 93, 105, 106), (95, 94, 106, 107), (96, 95, 107, 108), (97, 85, 96, 108), (98, 97, 109, 110), (99, 98, 110, 111), (100, 99, 111, 112), (101, 100, 112, 113), (102, 101, 113, 114), (108, 107, 119, 120), (108, 120, 109, 97), (119, 107, 127, 121), (118, 119, 121, 122), (117, 118, 122, 123), (116, 117, 123, 124), (115, 116, 124, 125), (114, 115, 125, 126), (102, 114, 126, 132), (107, 106, 128, 127), (106, 105, 129, 128), (105, 104, 130, 129), (104, 103, 131, 130), (103, 102, 132, 131), (121, 127, 134, 133), (122, 121, 133, 135), (123, 122, 135, 136), (124, 123, 136, 137), (125, 124, 137, 138), (126, 125, 138, 139), (132, 126, 139, 140), (127, 128, 141, 134), (128, 129, 142, 141), (129, 130, 143, 142), (130, 131, 144, 143), (131, 132, 140, 144), (138, 144, 140, 139), (137, 143, 144, 138), (136, 142, 143, 137), (135, 141, 142, 136), (133, 134, 141, 135), (110, 109, 145), (111, 110, 145), (112, 111, 145), (113, 112, 145), (114, 113, 145), (115, 114, 145), (116, 115, 145), (117, 116, 145), (118, 117, 145), (119, 118, 145), (120, 119, 145), (109, 120, 145)])
me_handle_back.polygons.foreach_set('use_smooth', [True] * 144)
me_handle_back.materials.append(mat_handle_material)
me_handle_back.use_remesh_fix_poles = True
me_handle_back.use_remesh_preserve_attributes = False
me_handle_back.use_mirror_vertex_groups = False
me_handle_back.update()
me_stairs = bpy.data.meshes.new('Stairs')
me_stairs.from_pydata([(4.15, 0.5, 0.0028), (4.15, 0.5, 0.1578), (4.15, -0.5, 0.1578), (4.15, -0.5, 0.0028), (4.18, 0.5, 0.0028), (4.18, 0.5, 0.1578), (4.18, -0.5, 0.1578), (4.18, -0.5, 0.0028), (4.51, -0.5, 0.1578), (4.51, -0.5, 0.0028), (4.12, 0.5, 0.1578), (4.51, 0.5, 0.1578), (4.12, -0.5, 0.1578), (4.12, 0.5, 0.2043), (4.51, 0.5, 0.2043), (4.12, -0.5, 0.2043), (4.51, 0.5, 0.3593), (4.51, -0.5, 0.3593), (4.51, -0.5, 0.2043), (4.54, 0.5, 0.2043), (4.54, 0.5, 0.3593), (4.54, -0.5, 0.3593), (4.54, -0.5, 0.2043), (4.87, -0.5, 0.3593), (4.87, -0.5, 0.2043), (4.48, 0.5, 0.3593), (4.87, 0.5, 0.3593), (4.48, -0.5, 0.3593), (4.48, 0.5, 0.4058), (4.87, 0.5, 0.4058), (4.87, -0.5, 0.4058), (4.48, -0.5, 0.4058), (4.87, 0.5, 0.5608), (4.87, -0.5, 0.5608), (4.9, 0.5, 0.4058), (4.9, 0.5, 0.5608), (4.9, -0.5, 0.5608), (4.9, -0.5, 0.4058), (5.23, -0.5, 0.4058), (4.84, 0.5, 0.5608), (5.23, 0.5, 0.5608), (5.23, -0.5, 0.5608), (4.84, -0.5, 0.5608), (4.84, 0.5, 0.6073), (5.23, 0.5, 0.6073), (5.23, -0.5, 0.6073), (4.84, -0.5, 0.6073), (5.23, 0.5, 0.7623), (5.23, -0.5, 0.7623), (5.26, 0.5, 0.6073), (5.26, 0.5, 0.7623), (5.26, -0.5, 0.7623), (5.26, -0.5, 0.6073), (5.59, -0.5, 0.7623), (5.59, -0.5, 0.6073), (5.2, 0.5, 0.7623), (5.59, 0.5, 0.7623), (5.2, -0.5, 0.7623), (5.2, 0.5, 0.8088), (5.59, 0.5, 0.8088), (5.59, -0.5, 0.8088), (5.2, -0.5, 0.8088), (5.59, 0.5, 0.9638), (5.59, -0.5, 0.9638), (5.62, 0.5, 0.8088), (5.62, 0.5, 0.9638), (5.62, -0.5, 0.9638), (5.62, -0.5, 0.8088), (5.95, -0.5, 0.9638), (5.95, -0.5, 0.8088), (5.56, 0.5, 0.9638), (5.95, 0.5, 0.9638), (5.56, -0.5, 0.9638), (5.56, 0.5, 1.01), (5.95, 0.5, 1.01), (5.95, -0.5, 1.01), (5.56, -0.5, 1.01), (5.95, 0.5, 1.165), (5.95, -0.5, 1.165), (5.98, 0.5, 1.01), (5.98, 0.5, 1.165), (5.98, -0.5, 1.165), (5.98, -0.5, 1.01), (6.31, -0.5, 1.01), (5.92, 0.5, 1.165), (6.31, 0.5, 1.165), (6.31, -0.5, 1.165), (5.92, -0.5, 1.165), (5.92, 0.5, 1.212), (6.31, 0.5, 1.212), (6.31, -0.5, 1.212), (5.92, -0.5, 1.212), (6.31, 0.5, 1.367), (6.31, -0.5, 1.367), (6.34, 0.5, 1.212), (6.34, 0.5, 1.367), (6.34, -0.5, 1.367), (6.34, -0.5, 1.212), (6.67, -0.5, 1.367), (6.67, -0.5, 1.212), (6.28, 0.5, 1.367), (6.67, 0.5, 1.367), (6.28, -0.5, 1.367), (6.28, 0.5, 1.413), (6.67, 0.5, 1.413), (6.28, -0.5, 1.413), (6.67, 0.5, 1.568), (6.67, -0.5, 1.568), (6.67, -0.5, 1.413), (6.7, 0.5, 1.413), (6.7, 0.5, 1.568), (6.7, -0.5, 1.568), (6.7, -0.5, 1.413), (7.03, -0.5, 1.413), (6.64, 0.5, 1.568), (7.03, 0.5, 1.568), (7.03, -0.5, 1.568), (6.64, -0.5, 1.568), (6.64, 0.5, 1.615), (6.64, -0.5, 1.615), (7.03, 0.5, 1.615), (7.03, 0.5, 1.77), (7.03, -0.5, 1.77), (7.03, -0.5, 1.615), (7.06, 0.5, 1.615), (7.06, 0.5, 1.77), (7.06, -0.5, 1.77), (7.06, -0.5, 1.615), (7.39, -0.5, 1.77), (7.39, -0.5, 1.615), (7.0, 0.5, 1.77), (7.39, 0.5, 1.77), (7.0, -0.5, 1.77), (7.0, 0.5, 1.816), (7.0, -0.5, 1.816), (7.39, 0.5, 1.816), (7.39, 0.5, 1.971), (7.39, -0.5, 1.971), (7.39, -0.5, 1.816), (7.42, 0.5, 1.816), (7.42, 0.5, 1.971), (7.42, -0.5, 1.971), (7.42, -0.5, 1.816), (7.75, -0.5, 1.816), (7.36, 0.5, 1.971), (7.75, 0.5, 1.971), (7.75, -0.5, 1.971), (7.36, -0.5, 1.971), (7.36, 0.5, 2.018), (7.75, 0.5, 2.018), (7.75, -0.5, 2.018), (7.36, -0.5, 2.018)], [], [(0, 3, 2, 1), (4, 5, 6, 7), (0, 4, 7, 3), (1, 2, 6, 5), (0, 1, 5, 4), (3, 7, 6, 2), (7, 6, 8, 9), (10, 11, 8, 12), (13, 15, 18, 14), (10, 12, 15, 13), (11, 14, 18, 8), (12, 8, 18, 15), (14, 18, 17, 16), (19, 20, 21, 22), (14, 19, 22, 18), (16, 17, 21, 20), (14, 16, 20, 19), (18, 22, 21, 17), (22, 21, 23, 24), (25, 26, 23, 27), (28, 31, 30, 29), (25, 27, 31, 28), (26, 29, 30, 23), (27, 23, 30, 31), (29, 30, 33, 32), (34, 35, 36, 37), (29, 34, 37, 30), (32, 33, 36, 35), (29, 32, 35, 34), (30, 37, 36, 33), (37, 36, 41, 38), (39, 40, 41, 42), (43, 46, 45, 44), (39, 42, 46, 43), (40, 44, 45, 41), (42, 41, 45, 46), (44, 45, 48, 47), (49, 50, 51, 52), (44, 49, 52, 45), (47, 48, 51, 50), (44, 47, 50, 49), (45, 52, 51, 48), (52, 51, 53, 54), (55, 56, 53, 57), (58, 61, 60, 59), (55, 57, 61, 58), (56, 59, 60, 53), (57, 53, 60, 61), (59, 60, 63, 62), (64, 65, 66, 67), (59, 64, 67, 60), (62, 63, 66, 65), (59, 62, 65, 64), (60, 67, 66, 63), (67, 66, 68, 69), (70, 71, 68, 72), (73, 76, 75, 74), (70, 72, 76, 73), (71, 74, 75, 68), (72, 68, 75, 76), (74, 75, 78, 77), (79, 80, 81, 82), (74, 79, 82, 75), (77, 78, 81, 80), (74, 77, 80, 79), (75, 82, 81, 78), (82, 81, 86, 83), (84, 85, 86, 87), (88, 91, 90, 89), (84, 87, 91, 88), (85, 89, 90, 86), (87, 86, 90, 91), (89, 90, 93, 92), (94, 95, 96, 97), (89, 94, 97, 90), (92, 93, 96, 95), (89, 92, 95, 94), (90, 97, 96, 93), (97, 96, 98, 99), (100, 101, 98, 102), (103, 105, 108, 104), (100, 102, 105, 103), (101, 104, 108, 98), (102, 98, 108, 105), (104, 108, 107, 106), (109, 110, 111, 112), (104, 109, 112, 108), (106, 107, 111, 110), (104, 106, 110, 109), (108, 112, 111, 107), (112, 111, 116, 113), (114, 115, 116, 117), (118, 119, 123, 120), (114, 117, 119, 118), (115, 120, 123, 116), (117, 116, 123, 119), (120, 123, 122, 121), (124, 125, 126, 127), (120, 124, 127, 123), (121, 122, 126, 125), (120, 121, 125, 124), (123, 127, 126, 122), (127, 129, 128, 126), (130, 131, 128, 132), (133, 134, 138, 135), (130, 132, 134, 133), (131, 135, 138, 128), (132, 128, 138, 134), (135, 138, 137, 136), (139, 140, 141, 142), (135, 139, 142, 138), (136, 137, 141, 140), (135, 136, 140, 139), (138, 142, 141, 137), (142, 141, 146, 143), (144, 145, 146, 147), (148, 151, 150, 149), (144, 147, 151, 148), (145, 149, 150, 146), (147, 146, 150, 151)])
me_stairs.materials.append(mat_stairs_material)
me_stairs.use_remesh_fix_poles = True
me_stairs.use_remesh_preserve_attributes = False
me_stairs.use_mirror_vertex_groups = False
me_stairs.update()

# ---- objects
ob_room = bpy.data.objects.new('Room', me_cube)
ob_doorframe = bpy.data.objects.new('DoorFrame', me_doorfrane)
ob_door = bpy.data.objects.new('Door', me_door)
ob_handle_front = bpy.data.objects.new('Handle_Front', me_handle_front)
ob_handle_back = bpy.data.objects.new('Handle_Back', me_handle_back)
ob_door_group = bpy.data.objects.new('Door_Group', None)
ob_stairs = bpy.data.objects.new('Stairs', me_stairs)

# ---- transforms, parenting, visibility, modifiers, constraints
ob_room.location = (0.0, 0.0, 0.0)
ob_room.lock_rotations_4d = False
ob_room.empty_display_type = 'ARROWS'
ob_room.lineart.crease_threshold = 0.0
ob_doorframe.parent = ob_door_group
ob_doorframe.location = (2.5, 0.0, 0.0)
ob_doorframe.rotation_euler = (0.0, -0.0, 1.571)
ob_doorframe.lock_location = (True, True, True)
ob_doorframe.lock_rotation = (True, True, True)
ob_doorframe.lineart.crease_threshold = 0.0
ob_door.parent = ob_doorframe
ob_door.location = (0.418, -0.0221, 1.05)
ob_door.lock_location = (True, True, True)
ob_door.lock_rotation = (True, True, False)
ob_door.lineart.crease_threshold = 0.0
ob_handle_front.parent = ob_door
ob_handle_front.location = (-0.764, 0.029, 0.0)
ob_handle_front.rotation_euler = (3.142, 0.0, 0.0)
ob_handle_front.lock_rotation = (True, False, True)
ob_handle_front.lineart.crease_threshold = 0.0
_m = ob_handle_front.modifiers.new('Subdivision', 'SUBSURF')
_m.uv_smooth = 'PRESERVE_CORNERS'
_m.levels = 2
ob_handle_back.parent = ob_door
ob_handle_back.location = (-0.764, 0.005, 0.0)
ob_handle_back.lock_rotation = (True, False, True)
ob_handle_back.lineart.crease_threshold = 0.0
_m = ob_handle_back.modifiers.new('Subdivision', 'SUBSURF')
_m.uv_smooth = 'PRESERVE_CORNERS'
_m.levels = 2
ob_door_group.location = (0.0, 0.0, 0.0)
ob_door_group.lineart.crease_threshold = 0.0
ob_stairs.location = (0.0, 0.0, 0.0)
ob_stairs.lineart.crease_threshold = 0.0

# ---- collection membership
col_collection.objects.link(ob_room)
col_collection.objects.link(ob_doorframe)
col_collection.objects.link(ob_door)
col_collection.objects.link(ob_handle_front)
col_collection.objects.link(ob_handle_back)
col_collection.objects.link(ob_door_group)
col_collection.objects.link(ob_stairs)

# ---- scene / render settings (as saved in the file)
scene.frame_start = 1; scene.frame_end = 250; scene.frame_set(1)
scene.render.engine = 'BLENDER_EEVEE_NEXT'
scene.cycles.use_denoising = False
scene.cycles.samples = 128
scene.cycles.sampling_pattern = 'TABULATED_SOBOL'
scene.cycles.use_adaptive_sampling = False
scene.cycles.use_light_tree = False
scene.view_settings.view_transform = 'Filmic'
bpy.context.view_layer.update()

# ---- added for rendering (the .blend has no active camera and no usable light): camera, sun
cam_auto = bpy.data.cameras.new('AutoCamera')
cam_auto.lens = 50.0
cam_auto.sensor_width = 36.0
cam_auto.clip_end = 1000.0
ob_auto_camera = bpy.data.objects.new('AutoCamera', cam_auto)
scene.collection.objects.link(ob_auto_camera)
ob_auto_camera.location = (14.8694, -14.2133, 11.5237)
ob_auto_camera.rotation_euler = (1.09748, -7.21219e-08, 0.694738)
scene.camera = ob_auto_camera
light_auto_sun = bpy.data.lights.new('AutoSun', 'SUN')
light_auto_sun.energy = 3.0
light_auto_sun.angle = 0.0523599
ob_auto_sun = bpy.data.objects.new('AutoSun', light_auto_sun)
scene.collection.objects.link(ob_auto_sun)
ob_auto_sun.rotation_euler = (0.872665, 0.174533, 0.523599)
bpy.context.view_layer.update()
